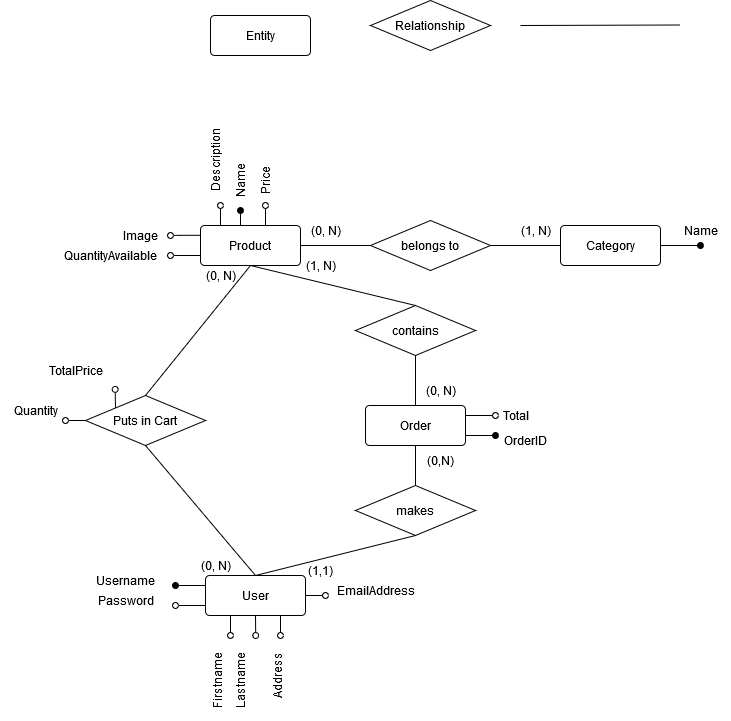

The diagram above was exported from draw.io. Its source (the exported page's mxGraphModel, read from the mxfile embedded in the PNG):
<mxGraphModel dx="2028" dy="631" grid="1" gridSize="10" guides="1" tooltips="1" connect="1" arrows="1" fold="1" page="1" pageScale="1" pageWidth="850" pageHeight="1100" math="0" shadow="0" extFonts="Permanent Marker^https://fonts.googleapis.com/css?family=Permanent+Marker">
  <root>
    <mxCell id="0" />
    <mxCell id="1" parent="0" />
    <mxCell id="NI0eeOFDapOcyom5uRhp-61" style="edgeStyle=orthogonalEdgeStyle;rounded=0;orthogonalLoop=1;jettySize=auto;html=1;exitX=1;exitY=0.25;exitDx=0;exitDy=0;startArrow=none;startFill=0;endArrow=oval;endFill=0;" edge="1" parent="1" source="NI0eeOFDapOcyom5uRhp-1">
      <mxGeometry relative="1" as="geometry">
        <mxPoint x="415" y="450.1428571428571" as="targetPoint" />
      </mxGeometry>
    </mxCell>
    <mxCell id="NI0eeOFDapOcyom5uRhp-63" style="edgeStyle=orthogonalEdgeStyle;rounded=0;orthogonalLoop=1;jettySize=auto;html=1;exitX=1;exitY=0.75;exitDx=0;exitDy=0;startArrow=none;startFill=0;endArrow=oval;endFill=1;" edge="1" parent="1" source="NI0eeOFDapOcyom5uRhp-1">
      <mxGeometry relative="1" as="geometry">
        <mxPoint x="415" y="470.1428571428571" as="targetPoint" />
      </mxGeometry>
    </mxCell>
    <mxCell id="NI0eeOFDapOcyom5uRhp-1" value="Order" style="rounded=1;arcSize=10;whiteSpace=wrap;html=1;align=center;" vertex="1" parent="1">
      <mxGeometry x="285" y="440" width="100" height="40" as="geometry" />
    </mxCell>
    <mxCell id="NI0eeOFDapOcyom5uRhp-2" value="belongs to" style="shape=rhombus;perimeter=rhombusPerimeter;whiteSpace=wrap;html=1;align=center;" vertex="1" parent="1">
      <mxGeometry x="290" y="255" width="120" height="50" as="geometry" />
    </mxCell>
    <mxCell id="NI0eeOFDapOcyom5uRhp-3" value="" style="endArrow=none;html=1;rounded=0;" edge="1" parent="1">
      <mxGeometry relative="1" as="geometry">
        <mxPoint x="440" y="60" as="sourcePoint" />
        <mxPoint x="600" y="59.5" as="targetPoint" />
      </mxGeometry>
    </mxCell>
    <mxCell id="NI0eeOFDapOcyom5uRhp-17" style="edgeStyle=orthogonalEdgeStyle;rounded=0;orthogonalLoop=1;jettySize=auto;html=1;exitX=0.75;exitY=0;exitDx=0;exitDy=0;startArrow=none;startFill=0;endArrow=oval;endFill=0;" edge="1" parent="1" source="NI0eeOFDapOcyom5uRhp-4" target="NI0eeOFDapOcyom5uRhp-19">
      <mxGeometry relative="1" as="geometry">
        <mxPoint x="195.1428571428571" y="240" as="targetPoint" />
        <Array as="points">
          <mxPoint x="185" y="260" />
        </Array>
      </mxGeometry>
    </mxCell>
    <mxCell id="NI0eeOFDapOcyom5uRhp-24" style="edgeStyle=orthogonalEdgeStyle;rounded=0;orthogonalLoop=1;jettySize=auto;html=1;exitX=0.5;exitY=0;exitDx=0;exitDy=0;startArrow=none;startFill=0;endArrow=oval;endFill=1;" edge="1" parent="1" source="NI0eeOFDapOcyom5uRhp-4" target="NI0eeOFDapOcyom5uRhp-18">
      <mxGeometry relative="1" as="geometry">
        <mxPoint x="169.90476190476193" y="240" as="targetPoint" />
        <Array as="points">
          <mxPoint x="160" y="260" />
        </Array>
      </mxGeometry>
    </mxCell>
    <mxCell id="NI0eeOFDapOcyom5uRhp-25" style="edgeStyle=orthogonalEdgeStyle;rounded=0;orthogonalLoop=1;jettySize=auto;html=1;exitX=0.25;exitY=0;exitDx=0;exitDy=0;startArrow=none;startFill=0;endArrow=oval;endFill=0;" edge="1" parent="1" source="NI0eeOFDapOcyom5uRhp-4">
      <mxGeometry relative="1" as="geometry">
        <mxPoint x="140" y="240" as="targetPoint" />
        <Array as="points">
          <mxPoint x="140" y="260" />
        </Array>
      </mxGeometry>
    </mxCell>
    <mxCell id="NI0eeOFDapOcyom5uRhp-30" style="edgeStyle=orthogonalEdgeStyle;rounded=0;orthogonalLoop=1;jettySize=auto;html=1;exitX=0;exitY=0.75;exitDx=0;exitDy=0;startArrow=none;startFill=0;endArrow=oval;endFill=0;" edge="1" parent="1" source="NI0eeOFDapOcyom5uRhp-4" target="NI0eeOFDapOcyom5uRhp-23">
      <mxGeometry relative="1" as="geometry" />
    </mxCell>
    <mxCell id="NI0eeOFDapOcyom5uRhp-4" value="Product" style="rounded=1;arcSize=10;whiteSpace=wrap;html=1;align=center;" vertex="1" parent="1">
      <mxGeometry x="120" y="260" width="100" height="40" as="geometry" />
    </mxCell>
    <mxCell id="NI0eeOFDapOcyom5uRhp-5" value="Relationship" style="shape=rhombus;perimeter=rhombusPerimeter;whiteSpace=wrap;html=1;align=center;" vertex="1" parent="1">
      <mxGeometry x="290" y="35" width="120" height="50" as="geometry" />
    </mxCell>
    <mxCell id="NI0eeOFDapOcyom5uRhp-12" style="edgeStyle=orthogonalEdgeStyle;rounded=0;orthogonalLoop=1;jettySize=auto;html=1;exitX=1;exitY=0.25;exitDx=0;exitDy=0;startArrow=none;startFill=0;endArrow=oval;endFill=1;" edge="1" parent="1" source="NI0eeOFDapOcyom5uRhp-6">
      <mxGeometry relative="1" as="geometry">
        <mxPoint x="620" y="280" as="targetPoint" />
        <Array as="points">
          <mxPoint x="580" y="280" />
          <mxPoint x="610" y="280" />
        </Array>
      </mxGeometry>
    </mxCell>
    <mxCell id="NI0eeOFDapOcyom5uRhp-6" value="Category" style="rounded=1;arcSize=10;whiteSpace=wrap;html=1;align=center;" vertex="1" parent="1">
      <mxGeometry x="480" y="260" width="100" height="40" as="geometry" />
    </mxCell>
    <mxCell id="NI0eeOFDapOcyom5uRhp-7" value="" style="endArrow=none;html=1;rounded=0;" edge="1" parent="1" source="NI0eeOFDapOcyom5uRhp-4" target="NI0eeOFDapOcyom5uRhp-2">
      <mxGeometry relative="1" as="geometry">
        <mxPoint x="450" y="129.5" as="sourcePoint" />
        <mxPoint x="610" y="129.5" as="targetPoint" />
      </mxGeometry>
    </mxCell>
    <mxCell id="NI0eeOFDapOcyom5uRhp-8" value="" style="endArrow=none;html=1;rounded=0;" edge="1" parent="1" source="NI0eeOFDapOcyom5uRhp-2" target="NI0eeOFDapOcyom5uRhp-6">
      <mxGeometry relative="1" as="geometry">
        <mxPoint x="450" y="129.5" as="sourcePoint" />
        <mxPoint x="610" y="129.5" as="targetPoint" />
      </mxGeometry>
    </mxCell>
    <mxCell id="NI0eeOFDapOcyom5uRhp-13" value="&lt;div&gt;Name&lt;/div&gt;" style="text;html=1;align=center;verticalAlign=middle;resizable=0;points=[];autosize=1;strokeColor=none;fillColor=none;" vertex="1" parent="1">
      <mxGeometry x="590" y="250" width="60" height="30" as="geometry" />
    </mxCell>
    <mxCell id="NI0eeOFDapOcyom5uRhp-18" value="Name" style="text;html=1;align=center;verticalAlign=middle;resizable=0;points=[];autosize=1;strokeColor=none;fillColor=none;rotation=270;" vertex="1" parent="1">
      <mxGeometry x="130" y="200" width="60" height="30" as="geometry" />
    </mxCell>
    <mxCell id="NI0eeOFDapOcyom5uRhp-19" value="Price" style="text;html=1;align=center;verticalAlign=middle;resizable=0;points=[];autosize=1;strokeColor=none;fillColor=none;rotation=270;" vertex="1" parent="1">
      <mxGeometry x="160" y="200" width="50" height="30" as="geometry" />
    </mxCell>
    <mxCell id="NI0eeOFDapOcyom5uRhp-21" value="&lt;div&gt;Image&lt;/div&gt;" style="text;html=1;align=center;verticalAlign=middle;resizable=0;points=[];autosize=1;strokeColor=none;fillColor=none;" vertex="1" parent="1">
      <mxGeometry x="30" y="255" width="60" height="30" as="geometry" />
    </mxCell>
    <mxCell id="NI0eeOFDapOcyom5uRhp-23" value="&lt;div&gt;QuantityAvailable&lt;/div&gt;" style="text;html=1;align=center;verticalAlign=middle;resizable=0;points=[];autosize=1;strokeColor=none;fillColor=none;" vertex="1" parent="1">
      <mxGeometry x="-30" y="275" width="120" height="30" as="geometry" />
    </mxCell>
    <mxCell id="NI0eeOFDapOcyom5uRhp-27" style="edgeStyle=orthogonalEdgeStyle;rounded=0;orthogonalLoop=1;jettySize=auto;html=1;exitX=0;exitY=0.25;exitDx=0;exitDy=0;startArrow=none;startFill=0;endArrow=oval;endFill=0;" edge="1" parent="1" target="NI0eeOFDapOcyom5uRhp-21">
      <mxGeometry relative="1" as="geometry">
        <mxPoint x="90" y="270.04" as="targetPoint" />
        <mxPoint x="119.99999999999977" y="269.8" as="sourcePoint" />
      </mxGeometry>
    </mxCell>
    <mxCell id="NI0eeOFDapOcyom5uRhp-31" value="&lt;div&gt;Description&lt;/div&gt;" style="text;html=1;align=center;verticalAlign=middle;resizable=0;points=[];autosize=1;strokeColor=none;fillColor=none;rotation=-90;" vertex="1" parent="1">
      <mxGeometry x="90" y="180" width="90" height="30" as="geometry" />
    </mxCell>
    <mxCell id="NI0eeOFDapOcyom5uRhp-39" style="edgeStyle=orthogonalEdgeStyle;rounded=0;orthogonalLoop=1;jettySize=auto;html=1;exitX=0;exitY=0.25;exitDx=0;exitDy=0;startArrow=none;startFill=0;endArrow=oval;endFill=1;" edge="1" parent="1" source="NI0eeOFDapOcyom5uRhp-32">
      <mxGeometry relative="1" as="geometry">
        <mxPoint x="95" y="620" as="targetPoint" />
      </mxGeometry>
    </mxCell>
    <mxCell id="NI0eeOFDapOcyom5uRhp-40" style="edgeStyle=orthogonalEdgeStyle;rounded=0;orthogonalLoop=1;jettySize=auto;html=1;exitX=0;exitY=0.75;exitDx=0;exitDy=0;startArrow=none;startFill=0;endArrow=oval;endFill=0;" edge="1" parent="1" source="NI0eeOFDapOcyom5uRhp-32">
      <mxGeometry relative="1" as="geometry">
        <mxPoint x="95" y="640" as="targetPoint" />
      </mxGeometry>
    </mxCell>
    <mxCell id="NI0eeOFDapOcyom5uRhp-41" style="edgeStyle=orthogonalEdgeStyle;rounded=0;orthogonalLoop=1;jettySize=auto;html=1;exitX=0.25;exitY=1;exitDx=0;exitDy=0;startArrow=none;startFill=0;endArrow=oval;endFill=0;" edge="1" parent="1" source="NI0eeOFDapOcyom5uRhp-32">
      <mxGeometry relative="1" as="geometry">
        <mxPoint x="150" y="670" as="targetPoint" />
      </mxGeometry>
    </mxCell>
    <mxCell id="NI0eeOFDapOcyom5uRhp-42" style="edgeStyle=orthogonalEdgeStyle;rounded=0;orthogonalLoop=1;jettySize=auto;html=1;exitX=0.5;exitY=1;exitDx=0;exitDy=0;startArrow=none;startFill=0;endArrow=oval;endFill=0;" edge="1" parent="1" source="NI0eeOFDapOcyom5uRhp-32">
      <mxGeometry relative="1" as="geometry">
        <mxPoint x="175.20000000000005" y="670" as="targetPoint" />
      </mxGeometry>
    </mxCell>
    <mxCell id="NI0eeOFDapOcyom5uRhp-43" style="edgeStyle=orthogonalEdgeStyle;rounded=0;orthogonalLoop=1;jettySize=auto;html=1;exitX=0.75;exitY=1;exitDx=0;exitDy=0;startArrow=none;startFill=0;endArrow=oval;endFill=0;" edge="1" parent="1" source="NI0eeOFDapOcyom5uRhp-32">
      <mxGeometry relative="1" as="geometry">
        <mxPoint x="200" y="670" as="targetPoint" />
      </mxGeometry>
    </mxCell>
    <mxCell id="NI0eeOFDapOcyom5uRhp-44" style="edgeStyle=orthogonalEdgeStyle;rounded=0;orthogonalLoop=1;jettySize=auto;html=1;exitX=1;exitY=0.5;exitDx=0;exitDy=0;startArrow=none;startFill=0;endArrow=oval;endFill=0;" edge="1" parent="1" source="NI0eeOFDapOcyom5uRhp-32">
      <mxGeometry relative="1" as="geometry">
        <mxPoint x="245" y="630" as="targetPoint" />
      </mxGeometry>
    </mxCell>
    <mxCell id="NI0eeOFDapOcyom5uRhp-32" value="&lt;div&gt;User&lt;/div&gt;" style="rounded=1;arcSize=10;whiteSpace=wrap;html=1;align=center;" vertex="1" parent="1">
      <mxGeometry x="125" y="610" width="100" height="40" as="geometry" />
    </mxCell>
    <mxCell id="NI0eeOFDapOcyom5uRhp-33" value="&lt;div&gt;Username&lt;/div&gt;" style="text;html=1;align=center;verticalAlign=middle;resizable=0;points=[];autosize=1;strokeColor=none;fillColor=none;" vertex="1" parent="1">
      <mxGeometry x="5" y="600" width="80" height="30" as="geometry" />
    </mxCell>
    <mxCell id="NI0eeOFDapOcyom5uRhp-34" value="&lt;div&gt;Password&lt;/div&gt;" style="text;html=1;align=center;verticalAlign=middle;resizable=0;points=[];autosize=1;strokeColor=none;fillColor=none;" vertex="1" parent="1">
      <mxGeometry x="5" y="620" width="80" height="30" as="geometry" />
    </mxCell>
    <mxCell id="NI0eeOFDapOcyom5uRhp-35" value="Firstname" style="text;html=1;align=center;verticalAlign=middle;resizable=0;points=[];autosize=1;strokeColor=none;fillColor=none;rotation=-90;" vertex="1" parent="1">
      <mxGeometry x="97" y="700" width="80" height="30" as="geometry" />
    </mxCell>
    <mxCell id="NI0eeOFDapOcyom5uRhp-36" value="Lastname" style="text;html=1;align=center;verticalAlign=middle;resizable=0;points=[];autosize=1;strokeColor=none;fillColor=none;rotation=-90;" vertex="1" parent="1">
      <mxGeometry x="120" y="700" width="80" height="30" as="geometry" />
    </mxCell>
    <mxCell id="NI0eeOFDapOcyom5uRhp-37" value="EmailAddress" style="text;html=1;align=center;verticalAlign=middle;resizable=0;points=[];autosize=1;strokeColor=none;fillColor=none;" vertex="1" parent="1">
      <mxGeometry x="245" y="610" width="100" height="30" as="geometry" />
    </mxCell>
    <mxCell id="NI0eeOFDapOcyom5uRhp-38" value="Address" style="text;html=1;align=center;verticalAlign=middle;resizable=0;points=[];autosize=1;strokeColor=none;fillColor=none;rotation=-90;" vertex="1" parent="1">
      <mxGeometry x="162" y="695" width="70" height="30" as="geometry" />
    </mxCell>
    <mxCell id="NI0eeOFDapOcyom5uRhp-52" style="edgeStyle=orthogonalEdgeStyle;rounded=0;orthogonalLoop=1;jettySize=auto;html=1;exitX=0;exitY=0.5;exitDx=0;exitDy=0;startArrow=none;startFill=0;endArrow=oval;endFill=0;" edge="1" parent="1" source="NI0eeOFDapOcyom5uRhp-45">
      <mxGeometry relative="1" as="geometry">
        <mxPoint x="-15" y="455.2857142857142" as="targetPoint" />
      </mxGeometry>
    </mxCell>
    <mxCell id="NI0eeOFDapOcyom5uRhp-55" style="edgeStyle=orthogonalEdgeStyle;rounded=0;orthogonalLoop=1;jettySize=auto;html=1;exitX=0;exitY=0;exitDx=0;exitDy=0;entryX=0.996;entryY=1.129;entryDx=0;entryDy=0;entryPerimeter=0;startArrow=none;startFill=0;endArrow=oval;endFill=0;" edge="1" parent="1" source="NI0eeOFDapOcyom5uRhp-45" target="NI0eeOFDapOcyom5uRhp-54">
      <mxGeometry relative="1" as="geometry" />
    </mxCell>
    <mxCell id="NI0eeOFDapOcyom5uRhp-45" value="Puts in Cart" style="shape=rhombus;perimeter=rhombusPerimeter;whiteSpace=wrap;html=1;align=center;" vertex="1" parent="1">
      <mxGeometry x="5" y="430" width="120" height="50" as="geometry" />
    </mxCell>
    <mxCell id="NI0eeOFDapOcyom5uRhp-47" value="" style="endArrow=none;html=1;rounded=0;entryX=0.5;entryY=0;entryDx=0;entryDy=0;exitX=0.5;exitY=1;exitDx=0;exitDy=0;" edge="1" parent="1" source="NI0eeOFDapOcyom5uRhp-4" target="NI0eeOFDapOcyom5uRhp-45">
      <mxGeometry relative="1" as="geometry">
        <mxPoint x="450" y="70" as="sourcePoint" />
        <mxPoint x="610" y="69.5" as="targetPoint" />
      </mxGeometry>
    </mxCell>
    <mxCell id="NI0eeOFDapOcyom5uRhp-48" value="" style="endArrow=none;html=1;rounded=0;exitX=0.5;exitY=1;exitDx=0;exitDy=0;entryX=0.5;entryY=0;entryDx=0;entryDy=0;" edge="1" parent="1" source="NI0eeOFDapOcyom5uRhp-4" target="NI0eeOFDapOcyom5uRhp-66">
      <mxGeometry relative="1" as="geometry">
        <mxPoint x="510" y="300" as="sourcePoint" />
        <mxPoint x="260" y="320" as="targetPoint" />
      </mxGeometry>
    </mxCell>
    <mxCell id="NI0eeOFDapOcyom5uRhp-49" value="" style="endArrow=none;html=1;rounded=0;entryX=0.5;entryY=0;entryDx=0;entryDy=0;exitX=0.5;exitY=1;exitDx=0;exitDy=0;" edge="1" parent="1" source="NI0eeOFDapOcyom5uRhp-60" target="NI0eeOFDapOcyom5uRhp-32">
      <mxGeometry relative="1" as="geometry">
        <mxPoint x="305" y="550" as="sourcePoint" />
        <mxPoint x="355" y="440" as="targetPoint" />
      </mxGeometry>
    </mxCell>
    <mxCell id="NI0eeOFDapOcyom5uRhp-50" value="" style="endArrow=none;html=1;rounded=0;exitX=0.5;exitY=1;exitDx=0;exitDy=0;entryX=0.5;entryY=0;entryDx=0;entryDy=0;" edge="1" parent="1" source="NI0eeOFDapOcyom5uRhp-45" target="NI0eeOFDapOcyom5uRhp-32">
      <mxGeometry relative="1" as="geometry">
        <mxPoint x="475" y="130" as="sourcePoint" />
        <mxPoint x="635" y="129.5" as="targetPoint" />
      </mxGeometry>
    </mxCell>
    <mxCell id="NI0eeOFDapOcyom5uRhp-53" value="Quantity" style="text;html=1;align=center;verticalAlign=middle;resizable=0;points=[];autosize=1;strokeColor=none;fillColor=none;" vertex="1" parent="1">
      <mxGeometry x="-80" y="430" width="70" height="30" as="geometry" />
    </mxCell>
    <mxCell id="NI0eeOFDapOcyom5uRhp-54" value="TotalPrice" style="text;html=1;align=center;verticalAlign=middle;resizable=0;points=[];autosize=1;strokeColor=none;fillColor=none;" vertex="1" parent="1">
      <mxGeometry x="-45" y="390" width="80" height="30" as="geometry" />
    </mxCell>
    <mxCell id="NI0eeOFDapOcyom5uRhp-59" value="Entity" style="rounded=1;arcSize=10;whiteSpace=wrap;html=1;align=center;" vertex="1" parent="1">
      <mxGeometry x="130" y="50" width="100" height="40" as="geometry" />
    </mxCell>
    <mxCell id="NI0eeOFDapOcyom5uRhp-60" value="makes" style="shape=rhombus;perimeter=rhombusPerimeter;whiteSpace=wrap;html=1;align=center;" vertex="1" parent="1">
      <mxGeometry x="275" y="520" width="120" height="50" as="geometry" />
    </mxCell>
    <mxCell id="NI0eeOFDapOcyom5uRhp-62" value="Total" style="text;html=1;align=center;verticalAlign=middle;resizable=0;points=[];autosize=1;strokeColor=none;fillColor=none;" vertex="1" parent="1">
      <mxGeometry x="410" y="435" width="50" height="30" as="geometry" />
    </mxCell>
    <mxCell id="NI0eeOFDapOcyom5uRhp-64" value="OrderID" style="text;html=1;align=center;verticalAlign=middle;resizable=0;points=[];autosize=1;strokeColor=none;fillColor=none;" vertex="1" parent="1">
      <mxGeometry x="410" y="460" width="70" height="30" as="geometry" />
    </mxCell>
    <mxCell id="NI0eeOFDapOcyom5uRhp-65" value="" style="endArrow=none;html=1;rounded=0;exitX=0.5;exitY=0;exitDx=0;exitDy=0;" edge="1" parent="1" source="NI0eeOFDapOcyom5uRhp-60" target="NI0eeOFDapOcyom5uRhp-1">
      <mxGeometry relative="1" as="geometry">
        <mxPoint x="185" y="350" as="sourcePoint" />
        <mxPoint x="315" y="400" as="targetPoint" />
      </mxGeometry>
    </mxCell>
    <mxCell id="NI0eeOFDapOcyom5uRhp-66" value="contains" style="shape=rhombus;perimeter=rhombusPerimeter;whiteSpace=wrap;html=1;align=center;" vertex="1" parent="1">
      <mxGeometry x="275" y="340" width="120" height="50" as="geometry" />
    </mxCell>
    <mxCell id="NI0eeOFDapOcyom5uRhp-68" value="" style="endArrow=none;html=1;rounded=0;" edge="1" parent="1" source="NI0eeOFDapOcyom5uRhp-1" target="NI0eeOFDapOcyom5uRhp-66">
      <mxGeometry relative="1" as="geometry">
        <mxPoint x="180" y="310" as="sourcePoint" />
        <mxPoint x="345" y="350" as="targetPoint" />
      </mxGeometry>
    </mxCell>
    <mxCell id="NI0eeOFDapOcyom5uRhp-69" value="(0, N)" style="text;html=1;align=center;verticalAlign=middle;resizable=0;points=[];autosize=1;strokeColor=none;fillColor=none;" vertex="1" parent="1">
      <mxGeometry x="110" y="585" width="50" height="30" as="geometry" />
    </mxCell>
    <mxCell id="NI0eeOFDapOcyom5uRhp-71" value="(0, N)" style="text;html=1;align=center;verticalAlign=middle;resizable=0;points=[];autosize=1;strokeColor=none;fillColor=none;" vertex="1" parent="1">
      <mxGeometry x="115" y="295" width="50" height="30" as="geometry" />
    </mxCell>
    <mxCell id="NI0eeOFDapOcyom5uRhp-72" value="(1, N)" style="text;html=1;align=center;verticalAlign=middle;resizable=0;points=[];autosize=1;strokeColor=none;fillColor=none;" vertex="1" parent="1">
      <mxGeometry x="215" y="285" width="50" height="30" as="geometry" />
    </mxCell>
    <mxCell id="NI0eeOFDapOcyom5uRhp-73" value="(0, N)" style="text;html=1;align=center;verticalAlign=middle;resizable=0;points=[];autosize=1;strokeColor=none;fillColor=none;" vertex="1" parent="1">
      <mxGeometry x="335" y="410" width="50" height="30" as="geometry" />
    </mxCell>
    <mxCell id="NI0eeOFDapOcyom5uRhp-74" value="(0,N)" style="text;html=1;align=center;verticalAlign=middle;resizable=0;points=[];autosize=1;strokeColor=none;fillColor=none;" vertex="1" parent="1">
      <mxGeometry x="335" y="480" width="50" height="30" as="geometry" />
    </mxCell>
    <mxCell id="NI0eeOFDapOcyom5uRhp-75" value="(1,1)" style="text;html=1;align=center;verticalAlign=middle;resizable=0;points=[];autosize=1;strokeColor=none;fillColor=none;" vertex="1" parent="1">
      <mxGeometry x="215" y="590" width="50" height="30" as="geometry" />
    </mxCell>
    <mxCell id="NI0eeOFDapOcyom5uRhp-76" value="(0, N)" style="text;html=1;align=center;verticalAlign=middle;resizable=0;points=[];autosize=1;strokeColor=none;fillColor=none;" vertex="1" parent="1">
      <mxGeometry x="220" y="250" width="50" height="30" as="geometry" />
    </mxCell>
    <mxCell id="NI0eeOFDapOcyom5uRhp-77" value="(1, N)" style="text;html=1;align=center;verticalAlign=middle;resizable=0;points=[];autosize=1;strokeColor=none;fillColor=none;" vertex="1" parent="1">
      <mxGeometry x="430" y="250" width="50" height="30" as="geometry" />
    </mxCell>
  </root>
</mxGraphModel>